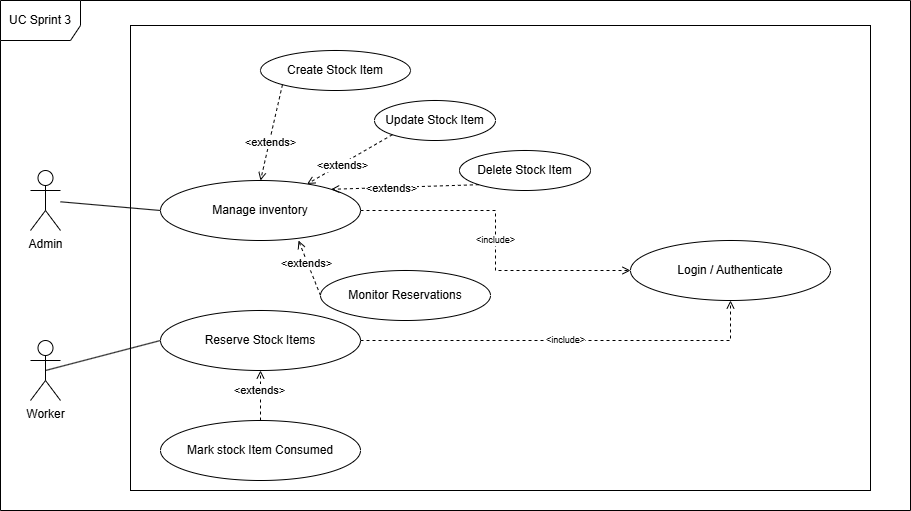

The diagram above was exported from draw.io. Its source (the exported page's mxGraphModel, read from the mxfile embedded in the PNG):
<mxGraphModel dx="1178" dy="653" grid="1" gridSize="10" guides="1" tooltips="1" connect="1" arrows="1" fold="1" page="1" pageScale="1" pageWidth="827" pageHeight="1169" math="0" shadow="0">
  <root>
    <mxCell id="0" />
    <mxCell id="1" parent="0" />
    <mxCell id="auDS18aQqeDq98mog_ex-24" parent="1" style="rounded=0;whiteSpace=wrap;html=1;fillStyle=hatch;" value="" vertex="1">
      <mxGeometry height="465" width="740" x="270" y="215" as="geometry" />
    </mxCell>
    <mxCell id="auDS18aQqeDq98mog_ex-1" parent="1" style="shape=umlActor;verticalLabelPosition=bottom;verticalAlign=top;html=1;outlineConnect=0;" value="Admin" vertex="1">
      <mxGeometry height="60" width="30" x="170" y="360" as="geometry" />
    </mxCell>
    <mxCell id="auDS18aQqeDq98mog_ex-2" parent="1" style="shape=umlActor;verticalLabelPosition=bottom;verticalAlign=top;html=1;outlineConnect=0;" value="Worker" vertex="1">
      <mxGeometry height="60" width="30" x="170" y="530" as="geometry" />
    </mxCell>
    <mxCell id="auDS18aQqeDq98mog_ex-3" parent="1" style="ellipse;whiteSpace=wrap;html=1;" value="Login / Authenticate" vertex="1">
      <mxGeometry height="60" width="200" x="770" y="430" as="geometry" />
    </mxCell>
    <mxCell id="auDS18aQqeDq98mog_ex-4" parent="1" style="ellipse;whiteSpace=wrap;html=1;" value="Manage inventory" vertex="1">
      <mxGeometry height="60" width="200" x="300" y="370" as="geometry" />
    </mxCell>
    <mxCell id="auDS18aQqeDq98mog_ex-5" edge="1" parent="1" source="auDS18aQqeDq98mog_ex-7" style="rounded=0;orthogonalLoop=1;jettySize=auto;html=1;exitX=0;exitY=0.5;exitDx=0;exitDy=0;entryX=0.69;entryY=1;entryDx=0;entryDy=0;dashed=1;endArrow=open;endFill=0;entryPerimeter=0;" target="auDS18aQqeDq98mog_ex-4">
      <mxGeometry relative="1" as="geometry" />
    </mxCell>
    <mxCell id="auDS18aQqeDq98mog_ex-6" connectable="0" parent="auDS18aQqeDq98mog_ex-5" style="edgeLabel;html=1;align=center;verticalAlign=middle;resizable=0;points=[];" value="&amp;lt;extends&amp;gt;" vertex="1">
      <mxGeometry relative="1" x="0.1937" y="1" as="geometry">
        <mxPoint as="offset" />
      </mxGeometry>
    </mxCell>
    <mxCell id="auDS18aQqeDq98mog_ex-7" parent="1" style="ellipse;whiteSpace=wrap;html=1;" value="Monitor Reservations" vertex="1">
      <mxGeometry height="50" width="170" x="460" y="460" as="geometry" />
    </mxCell>
    <mxCell id="auDS18aQqeDq98mog_ex-8" parent="1" style="ellipse;whiteSpace=wrap;html=1;" value="Delete Stock Item" vertex="1">
      <mxGeometry height="40" width="131" x="599" y="340" as="geometry" />
    </mxCell>
    <mxCell id="auDS18aQqeDq98mog_ex-9" edge="1" parent="1" source="auDS18aQqeDq98mog_ex-1" style="endArrow=none;html=1;rounded=0;entryX=0;entryY=0.5;entryDx=0;entryDy=0;" target="auDS18aQqeDq98mog_ex-4">
      <mxGeometry relative="1" as="geometry" />
    </mxCell>
    <mxCell id="auDS18aQqeDq98mog_ex-10" edge="1" parent="1" source="auDS18aQqeDq98mog_ex-4" style="endArrow=open;dashed=1;html=1;rounded=0;exitX=1;exitY=0.5;exitDx=0;exitDy=0;fontSize=9;edgeStyle=orthogonalEdgeStyle;" target="auDS18aQqeDq98mog_ex-3" value="&amp;lt;include&amp;gt;">
      <mxGeometry relative="1" as="geometry" />
    </mxCell>
    <mxCell id="auDS18aQqeDq98mog_ex-11" parent="1" style="shape=umlFrame;whiteSpace=wrap;html=1;pointerEvents=0;width=80;height=40;" value="UC Sprint 3" vertex="1">
      <mxGeometry height="510" width="910" x="140" y="190" as="geometry" />
    </mxCell>
    <mxCell id="auDS18aQqeDq98mog_ex-12" parent="1" style="ellipse;whiteSpace=wrap;html=1;" value="Reserve Stock Items" vertex="1">
      <mxGeometry height="60" width="200" x="300" y="500" as="geometry" />
    </mxCell>
    <mxCell id="auDS18aQqeDq98mog_ex-13" edge="1" parent="1" source="auDS18aQqeDq98mog_ex-12" style="rounded=0;orthogonalLoop=1;jettySize=auto;html=1;exitX=0;exitY=0.5;exitDx=0;exitDy=0;entryX=0.5;entryY=0.5;entryDx=0;entryDy=0;entryPerimeter=0;endArrow=none;endFill=0;" target="auDS18aQqeDq98mog_ex-2">
      <mxGeometry relative="1" as="geometry" />
    </mxCell>
    <mxCell id="auDS18aQqeDq98mog_ex-15" edge="1" parent="1" source="auDS18aQqeDq98mog_ex-12" style="endArrow=open;dashed=1;html=1;rounded=0;exitX=1;exitY=0.5;exitDx=0;exitDy=0;entryX=0.5;entryY=1;entryDx=0;entryDy=0;fontSize=9;edgeStyle=orthogonalEdgeStyle;" target="auDS18aQqeDq98mog_ex-3" value="&amp;lt;include&amp;gt;">
      <mxGeometry relative="1" as="geometry">
        <mxPoint x="580" y="600" as="sourcePoint" />
        <mxPoint x="878" y="642" as="targetPoint" />
      </mxGeometry>
    </mxCell>
    <mxCell id="auDS18aQqeDq98mog_ex-16" edge="1" parent="1" source="auDS18aQqeDq98mog_ex-8" style="rounded=0;orthogonalLoop=1;jettySize=auto;html=1;exitX=0;exitY=1;exitDx=0;exitDy=0;entryX=1;entryY=0;entryDx=0;entryDy=0;dashed=1;endArrow=open;endFill=0;" target="auDS18aQqeDq98mog_ex-4">
      <mxGeometry relative="1" as="geometry">
        <mxPoint x="579" y="409.5" as="sourcePoint" />
        <mxPoint x="510" y="370.5" as="targetPoint" />
      </mxGeometry>
    </mxCell>
    <mxCell id="auDS18aQqeDq98mog_ex-17" connectable="0" parent="auDS18aQqeDq98mog_ex-16" style="edgeLabel;html=1;align=center;verticalAlign=middle;resizable=0;points=[];" value="&amp;lt;extends&amp;gt;" vertex="1">
      <mxGeometry relative="1" x="0.1937" y="1" as="geometry">
        <mxPoint as="offset" />
      </mxGeometry>
    </mxCell>
    <mxCell id="auDS18aQqeDq98mog_ex-18" parent="1" style="ellipse;whiteSpace=wrap;html=1;" value="Update Stock Item" vertex="1">
      <mxGeometry height="40" width="121" x="514" y="290" as="geometry" />
    </mxCell>
    <mxCell id="auDS18aQqeDq98mog_ex-19" edge="1" parent="1" source="auDS18aQqeDq98mog_ex-18" style="rounded=0;orthogonalLoop=1;jettySize=auto;html=1;exitX=0;exitY=1;exitDx=0;exitDy=0;dashed=1;endArrow=open;endFill=0;" target="auDS18aQqeDq98mog_ex-4">
      <mxGeometry relative="1" as="geometry">
        <mxPoint x="608" y="269.5" as="sourcePoint" />
        <mxPoint x="510" y="241" as="targetPoint" />
      </mxGeometry>
    </mxCell>
    <mxCell id="auDS18aQqeDq98mog_ex-20" connectable="0" parent="auDS18aQqeDq98mog_ex-19" style="edgeLabel;html=1;align=center;verticalAlign=middle;resizable=0;points=[];" value="&amp;lt;extends&amp;gt;" vertex="1">
      <mxGeometry relative="1" x="0.1937" y="1" as="geometry">
        <mxPoint as="offset" />
      </mxGeometry>
    </mxCell>
    <mxCell id="auDS18aQqeDq98mog_ex-21" parent="1" style="ellipse;whiteSpace=wrap;html=1;" value="Create Stock Item" vertex="1">
      <mxGeometry height="40" width="150" x="400" y="240" as="geometry" />
    </mxCell>
    <mxCell id="auDS18aQqeDq98mog_ex-22" edge="1" parent="1" source="auDS18aQqeDq98mog_ex-21" style="rounded=0;orthogonalLoop=1;jettySize=auto;html=1;exitX=0;exitY=1;exitDx=0;exitDy=0;entryX=0.5;entryY=0;entryDx=0;entryDy=0;dashed=1;endArrow=open;endFill=0;" target="auDS18aQqeDq98mog_ex-4">
      <mxGeometry relative="1" as="geometry">
        <mxPoint x="388" y="209.5" as="sourcePoint" />
        <mxPoint x="280" y="179" as="targetPoint" />
      </mxGeometry>
    </mxCell>
    <mxCell id="auDS18aQqeDq98mog_ex-23" connectable="0" parent="auDS18aQqeDq98mog_ex-22" style="edgeLabel;html=1;align=center;verticalAlign=middle;resizable=0;points=[];" value="&amp;lt;extends&amp;gt;" vertex="1">
      <mxGeometry relative="1" x="0.1937" y="1" as="geometry">
        <mxPoint as="offset" />
      </mxGeometry>
    </mxCell>
    <mxCell id="auDS18aQqeDq98mog_ex-25" parent="1" style="ellipse;whiteSpace=wrap;html=1;" value="Mark stock Item Consumed" vertex="1">
      <mxGeometry height="60" width="200" x="300" y="610" as="geometry" />
    </mxCell>
    <mxCell id="auDS18aQqeDq98mog_ex-27" edge="1" parent="1" source="auDS18aQqeDq98mog_ex-25" style="rounded=0;orthogonalLoop=1;jettySize=auto;html=1;exitX=0.5;exitY=0;exitDx=0;exitDy=0;entryX=0.5;entryY=1;entryDx=0;entryDy=0;dashed=1;endArrow=open;endFill=0;" target="auDS18aQqeDq98mog_ex-12">
      <mxGeometry relative="1" as="geometry">
        <mxPoint x="486" y="620" as="sourcePoint" />
        <mxPoint x="464" y="565" as="targetPoint" />
      </mxGeometry>
    </mxCell>
    <mxCell id="auDS18aQqeDq98mog_ex-28" connectable="0" parent="auDS18aQqeDq98mog_ex-27" style="edgeLabel;html=1;align=center;verticalAlign=middle;resizable=0;points=[];" value="&amp;lt;extends&amp;gt;" vertex="1">
      <mxGeometry relative="1" x="0.1937" y="1" as="geometry">
        <mxPoint as="offset" />
      </mxGeometry>
    </mxCell>
  </root>
</mxGraphModel>